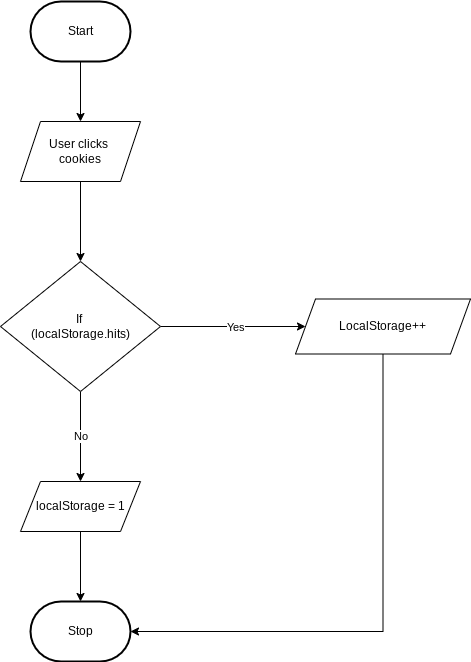

The diagram above was exported from draw.io. Its source (the exported page's mxGraphModel, read from the mxfile embedded in the PNG):
<mxGraphModel dx="606" dy="611" grid="1" gridSize="10" guides="1" tooltips="1" connect="1" arrows="1" fold="1" page="1" pageScale="1" pageWidth="850" pageHeight="1100" math="0" shadow="0">
  <root>
    <mxCell id="0" />
    <mxCell id="1" parent="0" />
    <mxCell id="4" style="edgeStyle=none;html=1;" edge="1" parent="1" source="5" target="8">
      <mxGeometry relative="1" as="geometry" />
    </mxCell>
    <mxCell id="5" value="Start" style="strokeWidth=2;html=1;shape=mxgraph.flowchart.terminator;whiteSpace=wrap;" vertex="1" parent="1">
      <mxGeometry x="160" y="20" width="100" height="60" as="geometry" />
    </mxCell>
    <mxCell id="6" value="Stop" style="strokeWidth=2;html=1;shape=mxgraph.flowchart.terminator;whiteSpace=wrap;" vertex="1" parent="1">
      <mxGeometry x="160" y="620" width="100" height="60" as="geometry" />
    </mxCell>
    <mxCell id="7" style="edgeStyle=orthogonalEdgeStyle;rounded=0;html=1;entryX=0.5;entryY=0;entryDx=0;entryDy=0;" edge="1" parent="1" source="8" target="12">
      <mxGeometry relative="1" as="geometry" />
    </mxCell>
    <mxCell id="8" value="User clicks&amp;nbsp;&lt;br&gt;cookies" style="shape=parallelogram;perimeter=parallelogramPerimeter;whiteSpace=wrap;html=1;fixedSize=1;" vertex="1" parent="1">
      <mxGeometry x="150" y="140" width="120" height="60" as="geometry" />
    </mxCell>
    <mxCell id="9" value="No" style="edgeStyle=none;html=1;entryX=0.5;entryY=0;entryDx=0;entryDy=0;" edge="1" parent="1" source="12" target="14">
      <mxGeometry relative="1" as="geometry" />
    </mxCell>
    <mxCell id="10" style="edgeStyle=none;html=1;" edge="1" parent="1" source="12" target="17">
      <mxGeometry relative="1" as="geometry" />
    </mxCell>
    <mxCell id="11" value="Yes" style="edgeLabel;html=1;align=center;verticalAlign=middle;resizable=0;points=[];" vertex="1" connectable="0" parent="10">
      <mxGeometry x="0.1634" y="-1" relative="1" as="geometry">
        <mxPoint x="-10" y="-1" as="offset" />
      </mxGeometry>
    </mxCell>
    <mxCell id="12" value="If&amp;nbsp;&lt;br&gt;(localStorage.hits)" style="rhombus;whiteSpace=wrap;html=1;" vertex="1" parent="1">
      <mxGeometry x="130" y="280" width="160" height="130" as="geometry" />
    </mxCell>
    <mxCell id="13" style="edgeStyle=none;html=1;" edge="1" parent="1" source="14" target="6">
      <mxGeometry relative="1" as="geometry" />
    </mxCell>
    <mxCell id="14" value="localStorage = 1" style="shape=parallelogram;perimeter=parallelogramPerimeter;whiteSpace=wrap;html=1;fixedSize=1;" vertex="1" parent="1">
      <mxGeometry x="150" y="500" width="120" height="50" as="geometry" />
    </mxCell>
    <mxCell id="15" style="edgeStyle=orthogonalEdgeStyle;html=1;entryX=1;entryY=0.5;entryDx=0;entryDy=0;entryPerimeter=0;strokeColor=none;rounded=0;" edge="1" parent="1" source="17" target="6">
      <mxGeometry relative="1" as="geometry">
        <Array as="points">
          <mxPoint x="510" y="650" />
        </Array>
      </mxGeometry>
    </mxCell>
    <mxCell id="16" style="edgeStyle=orthogonalEdgeStyle;rounded=0;html=1;entryX=1;entryY=0.5;entryDx=0;entryDy=0;entryPerimeter=0;" edge="1" parent="1" source="17" target="6">
      <mxGeometry relative="1" as="geometry">
        <Array as="points">
          <mxPoint x="513" y="650" />
        </Array>
      </mxGeometry>
    </mxCell>
    <mxCell id="17" value="LocalStorage++" style="shape=parallelogram;perimeter=parallelogramPerimeter;whiteSpace=wrap;html=1;fixedSize=1;" vertex="1" parent="1">
      <mxGeometry x="425" y="317.5" width="175" height="55" as="geometry" />
    </mxCell>
  </root>
</mxGraphModel>